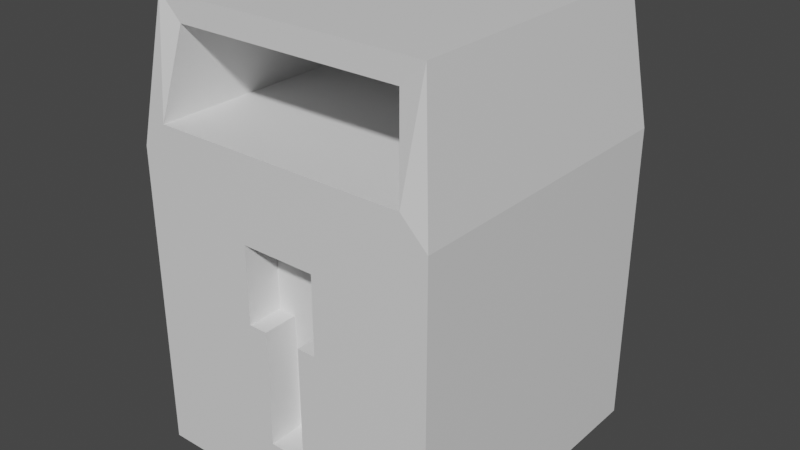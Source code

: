 # Source: door_padlock.blend  (saved by Blender 2.83.18; exported with 4.5.12 LTS)
import bpy
from mathutils import Matrix  # noqa: F401  (used for matrix-valued properties, if any)

bpy.ops.wm.read_factory_settings(use_empty=True)
scene = bpy.context.scene
scene.name = 'Scene'

# ---- materials (node trees are filled in below, after node groups)
mat_brass = bpy.data.materials.new('Brass')
mat_brass.use_transparent_shadow = False
mat_zinc = bpy.data.materials.new('Zinc')
mat_zinc.use_transparent_shadow = False
mat_keyhole = bpy.data.materials.new('Keyhole')
mat_keyhole.use_transparent_shadow = False

# ---- material node trees
mat_brass.use_nodes = True; mat_brass.node_tree.nodes.clear()
_N = mat_brass.node_tree.nodes; _L = mat_brass.node_tree.links
n0 = _N.new('ShaderNodeBsdfPrincipled'); n0.name = 'Principled BSDF'; n0.location = (10, 300)
n0.distribution = 'GGX'
n0.subsurface_method = 'BURLEY'
n0.inputs[3].default_value = 1.45
n0.inputs[27].default_value = (0.0, 0.0, 0.0, 1.0)
n0.inputs[28].default_value = 1.0
n1 = _N.new('ShaderNodeOutputMaterial'); n1.name = 'Material Output'; n1.location = (300, 300)
_L.new(n0.outputs[0], n1.inputs[0])
n1.is_active_output = True
mat_zinc.use_nodes = True; mat_zinc.node_tree.nodes.clear()
_N = mat_zinc.node_tree.nodes; _L = mat_zinc.node_tree.links
n0 = _N.new('ShaderNodeBsdfPrincipled'); n0.name = 'Principled BSDF'; n0.location = (10, 300)
n0.distribution = 'GGX'
n0.subsurface_method = 'BURLEY'
n0.inputs[3].default_value = 1.45
n0.inputs[27].default_value = (0.0, 0.0, 0.0, 1.0)
n0.inputs[28].default_value = 1.0
n1 = _N.new('ShaderNodeOutputMaterial'); n1.name = 'Material Output'; n1.location = (300, 300)
_L.new(n0.outputs[0], n1.inputs[0])
n1.is_active_output = True
mat_keyhole.use_nodes = True; mat_keyhole.node_tree.nodes.clear()
_N = mat_keyhole.node_tree.nodes; _L = mat_keyhole.node_tree.links
n0 = _N.new('ShaderNodeBsdfPrincipled'); n0.name = 'Principled BSDF'; n0.location = (10, 300)
n0.distribution = 'GGX'
n0.subsurface_method = 'BURLEY'
n0.inputs[3].default_value = 1.45
n0.inputs[27].default_value = (0.0, 0.0, 0.0, 1.0)
n0.inputs[28].default_value = 1.0
n1 = _N.new('ShaderNodeOutputMaterial'); n1.name = 'Material Output'; n1.location = (300, 300)
_L.new(n0.outputs[0], n1.inputs[0])
n1.is_active_output = True

# ---- world
world_world = bpy.data.worlds.new('World'); scene.world = world_world
world_world.use_nodes = True; world_world.node_tree.nodes.clear()
_N = world_world.node_tree.nodes; _L = world_world.node_tree.links
n0 = _N.new('ShaderNodeOutputWorld'); n0.name = 'World Output'; n0.location = (300, 300)
n1 = _N.new('ShaderNodeBackground'); n1.name = 'Background'; n1.location = (10, 300)
n1.inputs[0].default_value = (0.05088, 0.05088, 0.05088, 1.0)
_L.new(n1.outputs[0], n0.inputs[0])
n0.is_active_output = True
world_world.color = (0.05088, 0.05088, 0.05088)
world_world.use_sun_shadow = False
world_world.sun_shadow_jitter_overblur = 0.0

# ---- meshes
me_cube_001 = bpy.data.meshes.new('Cube.001')
me_cube_001.from_pydata([(0.4095, -0.2173, 0.3925), (0.2558, -0.2173, 0.7837), (0.4095, 0.2173, 0.3925), (0.2558, 0.2173, 0.7837), (0.4627, -0.2173, 0.3925), (0.6164, -0.2173, 0.7837), (0.4627, 0.2173, 0.3925), (0.6164, 0.2173, 0.7837), (0.2752, -0.1939, 0.9039), (0.2752, 0.1939, 0.9039), (0.597, 0.1939, 0.9039), (0.597, -0.1939, 0.9039), (0.383, 0.2173, 0.6665), (0.4892, 0.2173, 0.6665), (0.4892, -0.2173, 0.6665), (0.383, -0.2173, 0.6665), (0.2422, 0.1939, 0.9368), (0.63, 0.1939, 0.9368), (0.63, -0.1939, 0.9368), (0.2422, -0.1939, 0.9368), (0.2188, -0.2173, 0.3122), (0.2188, -0.2173, 0.7468), (0.2188, 0.2173, 0.7468), (0.2188, 0.2173, 0.3122), (0.6534, 0.2173, 0.3122), (0.6534, 0.2173, 0.7468), (0.6534, -0.2173, 0.7468), (0.6534, -0.2173, 0.3122), (0.383, -0.2173, 0.5573), (0.383, 0.2173, 0.5573), (0.4892, 0.2173, 0.5573), (0.4892, -0.2173, 0.5573), (0.4095, 0.2173, 0.5573), (0.4627, 0.2173, 0.5573), (0.4095, -0.2173, 0.5573), (0.4627, -0.2173, 0.5573), (0.383, -0.1673, 0.5573), (0.383, -0.1673, 0.6665), (0.4892, -0.1673, 0.6665), (0.4892, -0.1673, 0.5573), (0.4095, -0.1673, 0.3925), (0.4627, -0.1673, 0.3925), (0.4095, -0.1673, 0.5573), (0.4627, -0.1673, 0.5573), (0.383, 0.1673, 0.6665), (0.4892, 0.1673, 0.6665), (0.383, 0.1673, 0.5573), (0.4627, 0.1673, 0.3925), (0.4095, 0.1673, 0.3925), (0.4892, 0.1673, 0.5573), (0.4627, 0.1673, 0.5573), (0.4095, 0.1673, 0.5573)], [], [(0, 42, 34), (24, 20, 23), (25, 18, 26), (16, 18, 17), (22, 19, 16), (7, 11, 10), (7, 22, 3), (5, 21, 26), (10, 16, 17), (11, 19, 8), (7, 17, 25), (5, 18, 11), (1, 19, 21), (3, 16, 9), (10, 8, 9), (3, 5, 7), (9, 1, 3), (25, 17, 18), (13, 12, 25), (22, 21, 19), (1, 8, 19), (15, 14, 21), (21, 14, 26), (5, 1, 21), (24, 27, 20), (27, 4, 20), (4, 0, 20), (16, 19, 18), (7, 5, 11), (14, 31, 26), (31, 27, 26), (30, 25, 24), (30, 13, 25), (25, 12, 22), (23, 2, 24), (2, 6, 24), (12, 29, 22), (23, 22, 29), (0, 40, 42), (28, 20, 0), (28, 15, 21), (9, 8, 1), (7, 25, 22), (5, 26, 18), (25, 27, 24), (13, 44, 12), (21, 23, 20), (6, 50, 33), (35, 41, 4), (4, 31, 35), (3, 1, 5), (0, 34, 28), (34, 36, 28), (4, 40, 0), (37, 36, 42), (7, 10, 17), (39, 38, 43), (10, 9, 16), (43, 40, 41), (11, 18, 19), (28, 37, 15), (15, 38, 14), (10, 11, 8), (3, 22, 16), (14, 39, 31), (31, 43, 35), (45, 49, 50), (46, 44, 51), (51, 47, 48), (30, 45, 13), (12, 46, 29), (29, 51, 32), (33, 49, 30), (2, 47, 6), (32, 48, 2), (31, 4, 27), (24, 6, 30), (6, 33, 30), (29, 32, 2), (2, 23, 29), (28, 21, 20), (25, 26, 27), (13, 45, 44), (21, 22, 23), (6, 47, 50), (35, 43, 41), (34, 42, 36), (4, 41, 40), (42, 43, 38), (38, 37, 42), (43, 42, 40), (28, 36, 37), (15, 37, 38), (14, 38, 39), (31, 39, 43), (50, 51, 44), (44, 45, 50), (51, 50, 47), (30, 49, 45), (12, 44, 46), (29, 46, 51), (33, 50, 49), (2, 48, 47), (32, 51, 48)])
me_cube_001.polygons.foreach_set('material_index', [0, 0, 1, 1, 1, 1, 1, 1, 1, 1, 1, 1, 1, 1, 1, 1, 1, 1, 0, 1, 1, 0, 0, 1, 0, 0, 0, 1, 1, 0, 0, 0, 0, 0, 0, 0, 0, 0, 0, 0, 0, 1, 1, 1, 0, 0, 0, 0, 0, 0, 1, 0, 0, 0, 2, 1, 2, 1, 2, 1, 0, 0, 1, 1, 0, 0, 2, 2, 2, 0, 0, 0, 0, 0, 0, 0, 0, 0, 0, 0, 0, 0, 0, 0, 0, 0, 0, 0, 2, 2, 2, 0, 0, 0, 0, 2, 2, 2, 0, 0, 0, 0, 0, 0])
_uv = me_cube_001.uv_layers.new(name='UVMap')
_uv.uv.foreach_set('vector', [0.4023, 0.9239, 0.4511, 0.9239, 0.4511, 0.9239, 0.375, 0.5, 0.125, 0.75, 0.125, 0.5, 0.625, 0.5, 0.625, 0.75, 0.625, 0.75, 0.875, 0.5, 0.625, 0.75, 0.625, 0.5, 0.625, 0.25, 0.625, 0.0, 0.625, 0.25, 0.625, 0.4788, 0.625, 0.4788, 0.625, 0.4788, 0.625, 0.4788, 0.625, 0.25, 0.625, 0.2712, 0.625, 0.7712, 0.625, 1.0, 0.625, 0.75, 0.625, 0.4788, 0.625, 0.25, 0.625, 0.5, 0.625, 0.7712, 0.625, 1.0, 0.625, 0.9788, 0.625, 0.4788, 0.625, 0.5, 0.625, 0.5, 0.625, 0.7712, 0.625, 0.75, 0.625, 0.7712, 0.625, 0.9788, 0.625, 1.0, 0.625, 1.0, 0.625, 0.2712, 0.625, 0.25, 0.625, 0.2712, 0.625, 0.4788, 0.625, 0.2712, 0.625, 0.2712, 0.625, 0.2712, 0.625, 0.4788, 0.625, 0.4788, 0.625, 0.2712, 0.625, 0.2712, 0.625, 0.2712, 0.625, 0.5, 0.625, 0.5, 0.625, 0.75, 0.5977, 0.4727, 0.5977, 0.375, 0.6114, 0.4864, 0.625, 0.25, 0.625, 0.0, 0.625, 0.0, 0.625, 0.9788, 0.625, 0.9788, 0.625, 1.0, 0.5977, 0.9727, 0.5977, 0.875, 0.6114, 0.9864, 0.6114, 0.9864, 0.5977, 0.875, 0.6114, 0.7636, 0.625, 0.7712, 0.625, 0.9788, 0.625, 1.0, 0.375, 0.5, 0.375, 0.75, 0.125, 0.75, 0.3886, 0.7636, 0.4023, 0.875, 0.3886, 0.9864, 0.4023, 0.875, 0.4023, 0.9727, 0.3886, 0.9864, 0.875, 0.5, 0.875, 0.75, 0.625, 0.75, 0.625, 0.4788, 0.625, 0.4788, 0.625, 0.4788, 0.5977, 0.7773, 0.5, 0.7773, 0.6114, 0.7636, 0.4511, 0.7773, 0.3886, 0.7636, 0.5, 0.7636, 0.5, 0.4727, 0.5, 0.4864, 0.3886, 0.4864, 0.5, 0.4727, 0.5977, 0.4727, 0.5, 0.4864, 0.6114, 0.4864, 0.5977, 0.375, 0.6114, 0.2636, 0.3886, 0.2636, 0.4023, 0.375, 0.3886, 0.4864, 0.4023, 0.375, 0.4023, 0.4727, 0.3886, 0.4864, 0.5977, 0.2773, 0.5, 0.2773, 0.6114, 0.2636, 0.3886, 0.2636, 0.5, 0.2636, 0.5, 0.2773, 0.4023, 0.9239, 0.4023, 0.9239, 0.4511, 0.9239, 0.5, 0.9727, 0.3886, 0.9864, 0.4023, 0.9727, 0.5, 0.9727, 0.5977, 0.9727, 0.5, 0.9864, 0.625, 0.2712, 0.625, 0.2712, 0.625, 0.2712, 0.625, 0.4788, 0.625, 0.5, 0.625, 0.25, 0.625, 0.7712, 0.625, 0.75, 0.625, 0.75, 0.5, 0.5, 0.375, 0.75, 0.375, 0.5, 0.5977, 0.4727, 0.5977, 0.375, 0.5977, 0.375, 0.5, 0.0, 0.375, 0.25, 0.375, 0.0, 0.4023, 0.4239, 0.4511, 0.4239, 0.4511, 0.4239, 0.4511, 0.8261, 0.4023, 0.8261, 0.4023, 0.8261, 0.4023, 0.7773, 0.4511, 0.7773, 0.4511, 0.8261, 0.625, 0.2712, 0.625, 0.2712, 0.625, 0.4788, 0.4023, 0.9239, 0.4511, 0.9239, 0.4511, 0.9727, 0.5, 0.9239, 0.5, 0.9727, 0.5, 0.9727, 0.4023, 0.875, 0.4023, 0.9239, 0.4023, 0.9239, 0.5977, 0.9727, 0.5, 0.9727, 0.5, 0.9239, 0.625, 0.4788, 0.625, 0.4788, 0.625, 0.5, 0.5, 0.7773, 0.5977, 0.875, 0.5, 0.8261, 0.625, 0.4788, 0.625, 0.2712, 0.625, 0.25, 0.4511, 0.875, 0.4023, 0.9239, 0.4023, 0.875, 0.625, 0.7712, 0.625, 0.75, 0.625, 1.0, 0.5, 0.9727, 0.5977, 0.9727, 0.5977, 0.9727, 0.5977, 0.9727, 0.5977, 0.875, 0.5977, 0.875, 0.625, 0.4788, 0.625, 0.4788, 0.625, 0.2712, 0.625, 0.2712, 0.625, 0.25, 0.625, 0.25, 0.5977, 0.7773, 0.5, 0.7773, 0.5, 0.7773, 0.5, 0.7773, 0.5, 0.8261, 0.5, 0.8261, 0.5977, 0.4727, 0.5, 0.4727, 0.5, 0.4239, 0.5, 0.2773, 0.5977, 0.375, 0.5, 0.3261, 0.4511, 0.375, 0.4023, 0.4239, 0.4023, 0.375, 0.5, 0.4727, 0.5977, 0.4727, 0.5977, 0.4727, 0.5977, 0.2773, 0.5, 0.2773, 0.5, 0.2773, 0.5, 0.2773, 0.5, 0.3261, 0.5, 0.3261, 0.5, 0.4239, 0.5, 0.4727, 0.5, 0.4727, 0.4023, 0.375, 0.4023, 0.4239, 0.4023, 0.4239, 0.4511, 0.3261, 0.4023, 0.3261, 0.4023, 0.3261, 0.4511, 0.7773, 0.4023, 0.7773, 0.3886, 0.7636, 0.3886, 0.4864, 0.4023, 0.4727, 0.5, 0.4727, 0.4023, 0.4727, 0.4511, 0.4727, 0.5, 0.4727, 0.5, 0.2773, 0.4511, 0.2773, 0.4023, 0.2773, 0.4023, 0.2773, 0.3886, 0.2636, 0.5, 0.2773, 0.5, 0.9727, 0.5, 0.9864, 0.3886, 0.9864, 0.5, 0.5, 0.5, 0.75, 0.375, 0.75, 0.5977, 0.4727, 0.5977, 0.4727, 0.5977, 0.375, 0.5, 0.0, 0.5, 0.25, 0.375, 0.25, 0.4023, 0.4239, 0.4023, 0.4239, 0.4511, 0.4239, 0.4511, 0.8261, 0.4511, 0.8261, 0.4023, 0.8261, 0.5, 0.9239, 0.5, 0.9239, 0.5, 0.9727, 0.4023, 0.875, 0.4023, 0.875, 0.4023, 0.9239, 0.5, 0.9239, 0.5, 0.875, 0.5977, 0.875, 0.5977, 0.875, 0.5977, 0.9727, 0.5, 0.9239, 0.4511, 0.875, 0.4511, 0.9239, 0.4023, 0.9239, 0.5, 0.9727, 0.5, 0.9727, 0.5977, 0.9727, 0.5977, 0.9727, 0.5977, 0.9727, 0.5977, 0.875, 0.5977, 0.7773, 0.5977, 0.7773, 0.5, 0.7773, 0.5, 0.7773, 0.5, 0.7773, 0.5, 0.8261, 0.5, 0.4239, 0.5, 0.375, 0.5977, 0.375, 0.5977, 0.375, 0.5977, 0.4727, 0.5, 0.4239, 0.4511, 0.375, 0.4511, 0.4239, 0.4023, 0.4239, 0.5, 0.4727, 0.5, 0.4727, 0.5977, 0.4727, 0.5977, 0.2773, 0.5977, 0.2773, 0.5, 0.2773, 0.5, 0.2773, 0.5, 0.2773, 0.5, 0.3261, 0.5, 0.4239, 0.5, 0.4239, 0.5, 0.4727, 0.4023, 0.375, 0.4023, 0.375, 0.4023, 0.4239, 0.4511, 0.3261, 0.4511, 0.3261, 0.4023, 0.3261])
me_cube_001.materials.append(mat_brass)
me_cube_001.materials.append(mat_zinc)
me_cube_001.materials.append(mat_keyhole)
me_cube_001.use_remesh_fix_poles = True
me_cube_001.use_remesh_preserve_attributes = False
me_cube_001.use_mirror_vertex_groups = False
me_cube_001.update()

# ---- objects
ob_cube = bpy.data.objects.new('Cube', me_cube_001)

# ---- transforms, parenting, visibility, modifiers, constraints
ob_cube.location = (0.0, 0.0, 0.5)
ob_cube.lineart.crease_threshold = 0.0

# ---- collection membership
scene.collection.objects.link(ob_cube)

# ---- scene / render settings (as saved in the file)
scene.frame_start = 1; scene.frame_end = 250; scene.frame_set(1)
scene.render.engine = 'BLENDER_EEVEE_NEXT'
scene.cycles.use_denoising = False
scene.cycles.samples = 128
scene.cycles.sampling_pattern = 'TABULATED_SOBOL'
scene.cycles.use_adaptive_sampling = False
scene.cycles.use_light_tree = False
scene.view_settings.view_transform = 'Filmic'
bpy.context.view_layer.update()

# ---- added for rendering (the .blend has no active camera and no usable light): camera, sun
cam_auto = bpy.data.cameras.new('AutoCamera')
cam_auto.lens = 50.0
cam_auto.sensor_width = 36.0
cam_auto.clip_end = 1000.0
ob_auto_camera = bpy.data.objects.new('AutoCamera', cam_auto)
scene.collection.objects.link(ob_auto_camera)
ob_auto_camera.location = (1.24678, -0.972822, 1.77309)
ob_auto_camera.rotation_euler = (1.09748, -7.21219e-08, 0.694738)
scene.camera = ob_auto_camera
light_auto_sun = bpy.data.lights.new('AutoSun', 'SUN')
light_auto_sun.energy = 3.0
light_auto_sun.angle = 0.0523599
ob_auto_sun = bpy.data.objects.new('AutoSun', light_auto_sun)
scene.collection.objects.link(ob_auto_sun)
ob_auto_sun.rotation_euler = (0.872665, 0.174533, 0.523599)
bpy.context.view_layer.update()
